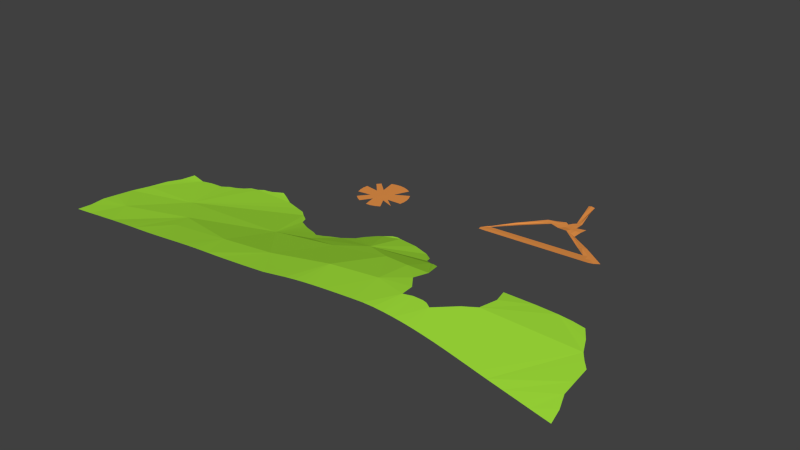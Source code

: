# Source: example.blend  (saved by Blender 2.73.0; exported with 4.5.12 LTS)
import bpy
from mathutils import Matrix  # noqa: F401  (used for matrix-valued properties, if any)

bpy.ops.wm.read_factory_settings(use_empty=True)
scene = bpy.context.scene
scene.name = 'Scene'

# ---- collections
col_collection_1 = bpy.data.collections.new('Collection 1'); scene.collection.children.link(col_collection_1)

# ---- materials (node trees are filled in below, after node groups)
mat_wood = bpy.data.materials.new('Wood')
mat_wood.alpha_threshold = 0.0
mat_wood.use_transparent_shadow = False
mat_wood.diffuse_color = (0.8, 0.2939, 0.0684, 1.0)
mat_wood.roughness = 0.5
mat_terrain = bpy.data.materials.new('Terrain')
mat_terrain.alpha_threshold = 0.0
mat_terrain.use_transparent_shadow = False
mat_terrain.diffuse_color = (0.3831, 0.8, 0.04557, 1.0)
mat_terrain.roughness = 0.5

# ---- material node trees

# ---- world
world_world = bpy.data.worlds.new('World'); scene.world = world_world
world_world.color = (0.05088, 0.05088, 0.05088)
world_world.use_sun_shadow = False
world_world.sun_shadow_jitter_overblur = 0.0
world_world.cycles.sampling_method = 'MANUAL'
world_world.cycles.sample_map_resolution = 256

# ---- meshes
me_plane_001 = bpy.data.meshes.new('Plane.001')
me_plane_001.from_pydata([(-1.004, -1.003, 0.03256), (0.8616, -0.9339, -0.009285), (-1.018, 1.091, -0.4004), (0.7234, 2.029, -0.1226), (11.17, 15.92, 0.09066), (13.12, 14.68, -0.04725), (16.13, 17.91, 0.05097), (17.2, 17.23, -0.0256), (19.08, 13.1, 0.3085), (20.18, 16.72, -0.005869), (22.23, 12.37, -0.2815), (22.99, 17.31, 0.04598), (33.46, 1.032, 0.2711), (36.11, 2.974, -0.04903), (18.63, 19.49, -0.07969), (20.24, 19.68, -0.03027), (15.3, 31.47, -0.1441), (17.26, 31.62, -0.2096), (-1.072, 0.06606, 0.01531), (0.0003882, -0.9271, -0.02026), (0.6598, 0.3127, 0.01066), (-0.3306, 1.341, -0.02661), (12.11, 15.21, -0.007757), (5.198, 8.417, 0.1267), (6.632, 7.714, 0.07222), (16.67, 17.6, -0.01396), (13.69, 16.94, -0.006379), (15.08, 15.94, -0.01858), (19.43, 14.99, 0.03944), (18.62, 17.01, 0.000233), (15.85, 13.84, -0.1112), (22.58, 14.96, 0.02873), (21.56, 16.92, 0.04736), (20.54, 12.94, -0.0407), (34.63, 1.863, 0.007997), (28.88, 8.004, 0.01893), (26.31, 7.626, -0.4853), (19.59, 19.62, -0.01136), (17.96, 18.45, 0.01238), (20.33, 18.09, 0.03751), (16.15, 31.59, 0.00657), (17.06, 25.43, 0.0167), (18.85, 25.51, 0.3857), (18.07, 25.66, -0.2113), (19.08, 18.27, 0.003534), (27.77, 7.335, 0.142), (20.99, 14.97, 0.06578), (17.3, 15.45, -0.08624), (14.37, 16.37, 0.05392), (5.676, 8.084, -0.1535), (-0.1706, 0.2155, -0.01973), (29.88, 4.329, -0.1071), (32.5, 5.489, -0.01505), (31.2, 4.599, 0.07502), (31.67, 2.681, 0.082), (32.91, 3.231, 0.04151), (34.31, 4.231, -0.03204), (16.16, 1.497, 0.04633), (15.3, 3.179, -0.1148), (17.16, 0.04923, 0.1309), (9.011, -0.4423, 0.06081), (8.412, 0.9048, 0.0285), (8.013, 2.604, -0.1187), (23.92, 2.089, 0.06416), (22.59, 3.754, -0.111), (25.31, 0.5408, 0.201), (21.23, 0.295, 0.166), (20.04, 1.793, 0.05525), (18.95, 3.467, -0.1129), (12.29, 1.201, 0.03741), (11.66, 2.892, -0.1168), (13.09, -0.1966, 0.09586), (4.936, -0.6881, 0.02576), (4.536, 0.6088, 0.01958), (4.368, 2.317, -0.1207), (27.79, 2.385, 0.07308), (26.24, 4.042, -0.109), (29.38, 0.7866, 0.2361)], [], [(50, 21, 3, 20), (49, 22, 5, 24), (48, 25, 7, 27), (47, 28, 8, 30), (46, 31, 10, 33), (55, 34, 12, 54), (44, 37, 15, 39), (43, 40, 17, 42), (41, 16, 40, 43), (14, 41, 43, 37), (37, 43, 42, 15), (38, 14, 37, 44), (7, 38, 44, 29), (29, 44, 39, 9), (56, 13, 34, 55), (10, 35, 45, 33), (33, 45, 36, 8), (32, 11, 31, 46), (9, 32, 46, 28), (28, 46, 33, 8), (29, 9, 28, 47), (7, 29, 47, 27), (27, 47, 30, 5), (26, 6, 25, 48), (4, 26, 48, 22), (22, 48, 27, 5), (23, 4, 22, 49), (2, 23, 49, 21), (21, 49, 24, 3), (18, 2, 21, 50), (0, 18, 50, 19), (19, 50, 20, 1), (35, 52, 53, 45), (45, 53, 51, 36), (52, 56, 55, 53), (53, 55, 54, 51), (75, 76, 51, 54), (73, 72, 1, 20), (67, 66, 59, 57), (69, 70, 58, 57), (73, 74, 62, 61), (69, 71, 60, 61), (75, 77, 65, 63), (67, 68, 64, 63), (57, 58, 68, 67), (63, 65, 66, 67), (57, 59, 71, 69), (61, 62, 70, 69), (20, 3, 74, 73), (61, 60, 72, 73), (54, 12, 77, 75), (63, 64, 76, 75)])
me_plane_001.materials.append(mat_wood)
me_plane_001.use_remesh_preserve_volume = False
me_plane_001.use_remesh_preserve_attributes = False
me_plane_001.use_mirror_vertex_groups = False
me_plane_001.update()
me_circle = bpy.data.meshes.new('Circle')
me_circle.from_pydata([(1.014e-06, 8.0, 0.0), (-1.561, 7.846, 0.0), (-3.061, 7.391, 0.0), (-2.099, 2.539, 0.0), (-5.657, 5.657, 0.0), (-6.652, 4.445, 0.0), (-3.421, 0.9289, 0.0), (-7.846, 1.561, 0.0), (-8.0, -1.355e-06, 0.0), (-7.846, -1.561, 0.0), (-7.391, -3.061, 0.0), (-3.089, -2.438, 0.0), (-5.657, -5.657, 0.0), (-4.445, -6.652, 0.0), (-3.061, -7.391, 0.0), (-0.8059, -3.964, 0.0), (3.62e-06, -8.0, 0.0), (1.561, -7.846, 0.0), (3.061, -7.391, 0.0), (4.445, -6.652, 0.0), (2.431, -2.982, 0.0), (6.652, -4.445, 0.0), (3.209, -1.817, 0.0), (7.846, -1.561, 0.0), (8.0, 5.766e-06, 0.0), (7.846, 1.561, 0.0), (7.391, 3.061, 0.0), (6.652, 4.445, 0.0), (2.431, 2.093, 0.0), (4.445, 6.652, 0.0), (3.061, 7.391, 0.0), (1.561, 7.846, 0.0)], [], [(1, 0, 31, 30, 29, 28, 27, 26, 25, 24, 23, 22, 21, 20, 19, 18, 17, 16, 15, 14, 13, 12, 11, 10, 9, 8, 7, 6, 5, 4, 3, 2)])
me_circle.materials.append(mat_wood)
me_circle.use_remesh_preserve_volume = False
me_circle.use_remesh_preserve_attributes = False
me_circle.use_mirror_vertex_groups = False
me_circle.update()
me_plane = bpy.data.meshes.new('Plane')
me_plane.from_pydata([(79.02, 40.58, 1.71), (68.56, 42.2, 3.043), (64.87, 45.59, 3.708), (58.96, 51.26, 4.619), (53.54, 54.42, 5.153), (40.21, 49.16, 5.496), (30.99, 40.98, 3.941), (21.63, 35.64, 1.629), (10.54, 40.06, 0.7959), (6.178, 44.72, 0.5395), (-1.125, 45.6, -0.6675), (-15.94, 38.82, -1.896), (-26.1, 30.04, -7.635), (-31.3, 10.14, -10.73), (-39.26, 10.29, -9.997), (-45.65, 31.1, -7.024), (-66.86, 34.32, -3.788), (-79.44, 0.4702, -2.061), (66.84, 44.23, 3.391), (56.44, 52.24, 4.891), (62.16, 48.94, 4.194), (71.97, 41.24, 2.593), (47.7, 51.26, 5.501), (35.4, 45.44, 4.961), (26.91, 38.76, 3.039), (17.65, 37.24, 1.488), (9.266, 42.47, 0.9555), (1.917, 45.94, -0.3221), (-11.87, 43.78, -0.4322), (-21.15, 33.61, -5.233), (-36.34, 11.51, -10.27), (-46.58, 19.79, -8.403), (-59.7, 34.02, -4.874), (-75.46, 20.87, -3.102), (65.89, 44.8, 3.539), (54.89, 53.46, 5.042), (60.25, 49.86, 4.442), (70.34, 41.73, 2.811), (43.48, 50.14, 5.568), (34.18, 42.94, 4.545), (24.14, 37.37, 2.378), (14.37, 38.15, 1.217), (7.722, 43.71, 0.7755), (0.1097, 45.98, -0.5521), (-14.62, 41.69, -0.8668), (-23.44, 32.0, -6.458), (-30.68, 14.45, -10.43), (-37.59, 11.3, -10.15), (-47.08, 26.32, -7.609), (-63.31, 34.37, -4.311), (-76.58, 10.01, -2.934), (67.66, 43.22, 3.224), (57.73, 51.66, 4.754), (63.47, 47.04, 3.955), (74.41, 39.93, 2.231), (50.44, 52.83, 5.387), (38.1, 47.38, 5.289), (29.0, 39.79, 3.5), (19.58, 36.09, 1.472), (9.867, 41.4, 0.9011), (4.554, 45.02, 0.1577), (-6.982, 45.18, -0.5506), (-19.14, 35.98, -3.688), (-33.72, 11.24, -10.51), (-43.59, 16.5, -9.094), (-53.9, 32.96, -5.776), (-71.69, 25.65, -3.589), (82.96, 0.009577, -0.662), (82.04, 18.67, -0.08582), (80.67, 31.05, 0.9811), (83.16, 9.083, -0.5547), (79.37, 35.54, 1.425), (81.13, 24.56, 0.4033), (82.41, 4.154, -0.696), (-78.42, 5.239, -2.465), (-73.47, 23.19, -3.382), (-76.05, 15.31, -3.07), (-69.38, 30.49, -3.695), (-50.68, 1.31, -7.796), (-35.91, 1.235, -10.34), (-20.79, 0.7586, -10.64), (-5.447, 0.1463, -9.512), (11.22, -0.1005, -7.263), (26.12, -0.2056, -6.121), (39.36, -0.2253, -4.975), (53.91, -0.1652, -3.52), (72.75, -0.04082, -1.741), (77.12, -0.01601, -1.254), (80.03, -0.001957, -0.9461), (-76.58, 0.5616, -2.589), (-73.72, 0.6605, -3.13), (-70.86, 0.7635, -3.677), (-66.57, 0.9174, -4.49), (-62.26, 1.06, -5.32), (-59.38, 1.143, -5.919), (-56.49, 1.214, -6.541), (-53.59, 1.27, -7.172), (-47.75, 1.332, -8.399), (-44.81, 1.335, -8.968), (-41.86, 1.32, -9.489), (-38.89, 1.287, -9.948), (-32.91, 1.167, -10.64), (-29.91, 1.084, -10.85), (-26.88, 0.987, -10.9), (-23.85, 0.8784, -10.79), (-17.73, 0.6306, -10.48), (-14.66, 0.4994, -10.31), (-11.59, 0.371, -10.1), (-8.517, 0.2512, -9.844), (-2.383, 0.06197, -9.094), (0.6684, 0.003268, -8.589), (5.218, -0.04457, -7.824), (15.7, -0.1386, -6.889), (18.69, -0.1613, -6.64), (21.67, -0.1814, -6.409), (30.55, -0.2216, -5.806), (33.5, -0.2271, -5.561), (36.43, -0.2282, -5.28), (42.28, -0.2187, -4.66), (45.19, -0.209, -4.345), (48.1, -0.1965, -4.044), (51.01, -0.1818, -3.765), (56.8, -0.1471, -3.294), (59.7, -0.1279, -3.049), (62.6, -0.1082, -2.785), (66.94, -0.07849, -2.359), (-21.08, 24.41, -8.687), (53.61, 16.34, -1.042), (30.22, 28.31, 0.6008), (6.538, 26.92, -3.769), (-12.16, 26.81, -7.035), (-27.53, 18.67, -9.962), (-28.1, 24.1, -9.065), (82.53, 13.43, -0.4135), (63.66, 26.24, 1.076), (19.52, 31.04, 0.1361), (-1.802, 32.3, -4.09), (49.91, 9.349, -2.627), (-21.53, 12.85, -10.33), (-6.788, 11.49, -9.446), (73.07, 9.372, -1.244), (30.71, 9.901, -4.378), (13.43, 10.41, -5.996)], [], [(137, 85, 121), (135, 58, 7), (101, 63, 13), (13, 46, 138), (105, 80, 138), (106, 138, 139), (101, 79, 63), (97, 64, 14), (63, 79, 30), (139, 108, 107), (110, 139, 142), (109, 81, 139), (65, 15, 48), (65, 48, 31), (83, 142, 141), (32, 65, 31), (78, 31, 64), (66, 32, 31), (84, 141, 137), (77, 49, 32), (77, 16, 49), (66, 77, 32), (122, 137, 127), (96, 95, 31), (31, 95, 94), (87, 86, 140), (125, 127, 140), (76, 33, 75), (93, 76, 75), (92, 50, 76), (70, 140, 133), (90, 74, 50), (73, 140, 70), (89, 17, 74), (73, 87, 140), (73, 67, 88), (90, 89, 74), (50, 91, 90), (76, 93, 92), (92, 91, 50), (93, 66, 94), (75, 66, 93), (31, 78, 96), (14, 98, 97), (14, 79, 100), (14, 99, 98), (66, 31, 94), (64, 97, 78), (14, 47, 30), (13, 103, 102), (138, 80, 104), (139, 107, 106), (79, 14, 30), (138, 106, 105), (100, 99, 14), (13, 102, 101), (87, 73, 88), (13, 138, 103), (139, 81, 108), (139, 110, 109), (142, 82, 111), (142, 111, 110), (103, 138, 104), (127, 125, 124), (140, 86, 125), (142, 113, 112), (142, 83, 114), (141, 115, 83), (141, 84, 117), (141, 116, 115), (142, 112, 82), (137, 119, 118), (141, 117, 116), (114, 113, 142), (127, 123, 122), (137, 121, 120), (127, 124, 123), (137, 120, 119), (137, 122, 85), (118, 84, 137), (136, 129, 130), (126, 131, 132), (29, 126, 132), (135, 128, 129), (29, 130, 126), (136, 130, 29), (72, 68, 134), (128, 134, 127), (135, 129, 136), (36, 20, 53), (34, 18, 51), (134, 53, 2), (134, 34, 51), (134, 37, 21), (134, 51, 1), (52, 3, 36), (134, 21, 54), (134, 36, 53), (54, 0, 71), (134, 2, 34), (69, 54, 71), (54, 69, 72), (41, 135, 136), (54, 72, 134), (7, 40, 135), (45, 132, 12), (135, 40, 128), (29, 132, 45), (1, 37, 134), (29, 62, 11), (134, 22, 36), (136, 29, 11), (36, 22, 52), (28, 11, 44), (55, 35, 19), (136, 11, 28), (55, 4, 35), (136, 28, 61), (22, 55, 19), (136, 61, 10), (52, 22, 19), (27, 10, 43), (134, 38, 22), (60, 10, 27), (134, 56, 38), (136, 10, 60), (38, 56, 5), (42, 60, 9), (134, 128, 56), (59, 60, 42), (56, 39, 23), (59, 42, 26), (128, 6, 39), (136, 60, 59), (128, 57, 6), (136, 59, 8), (128, 24, 57), (136, 8, 41), (128, 40, 24), (135, 41, 25), (128, 39, 56), (135, 25, 58), (138, 46, 131), (138, 126, 130), (139, 130, 129), (138, 131, 126), (68, 140, 134), (141, 128, 127), (139, 138, 130), (129, 142, 139), (127, 137, 141), (142, 129, 128), (141, 142, 128), (140, 127, 134), (133, 140, 68)])
me_plane.materials.append(mat_terrain)
me_plane.use_remesh_preserve_volume = False
me_plane.use_remesh_preserve_attributes = False
me_plane.use_mirror_vertex_groups = False
me_plane.update()

# ---- objects
ob_otherthing = bpy.data.objects.new('OtherThing', me_plane_001)
ob_brokenwheel = bpy.data.objects.new('BrokenWheel', me_circle)
ob_terrain = bpy.data.objects.new('Terrain', me_plane)

# ---- transforms, parenting, visibility, modifiers, constraints
ob_otherthing.location = (14.3, 66.63, -0.002206)
ob_otherthing.lineart.crease_threshold = 0.0
ob_brokenwheel.location = (-21.68, 65.13, -0.002149)
ob_brokenwheel.lineart.crease_threshold = 0.0
_m = ob_brokenwheel.modifiers.new('Triangulate', 'TRIANGULATE')
ob_terrain.location = (0.0728, -0.0364, 0.0)
ob_terrain.rotation_euler = (0.0, -3.142, 0.0)
ob_terrain.lock_rotation = (False, True, False)
ob_terrain.lineart.crease_threshold = 0.0

# ---- collection membership
col_collection_1.objects.link(ob_otherthing)
col_collection_1.objects.link(ob_brokenwheel)
col_collection_1.objects.link(ob_terrain)

# ---- scene / render settings (as saved in the file)
scene.frame_start = 1; scene.frame_end = 250; scene.frame_set(1)
scene.render.engine = 'BLENDER_EEVEE_NEXT'
scene.render.resolution_percentage = 50
scene.render.dither_intensity = 0.0
scene.cycles.use_denoising = False
scene.cycles.samples = 10
scene.cycles.sampling_pattern = 'TABULATED_SOBOL'
scene.cycles.light_sampling_threshold = 0.0
scene.cycles.use_adaptive_sampling = False
scene.cycles.use_light_tree = False
scene.cycles.blur_glossy = 0.0
scene.cycles.pixel_filter_type = 'GAUSSIAN'
scene.cycles.sample_clamp_indirect = 0.0
scene.view_settings.view_transform = 'Standard'
bpy.context.view_layer.update()

# ---- added for rendering (the .blend has no active camera and no usable light): camera, sun
cam_auto = bpy.data.cameras.new('AutoCamera')
cam_auto.lens = 50.0
cam_auto.sensor_width = 36.0
cam_auto.clip_end = 3098.58
ob_auto_camera = bpy.data.objects.new('AutoCamera', cam_auto)
scene.collection.objects.link(ob_auto_camera)
ob_auto_camera.location = (174.774, -162.878, 143.914)
ob_auto_camera.rotation_euler = (1.09748, -7.21219e-08, 0.694738)
scene.camera = ob_auto_camera
light_auto_sun = bpy.data.lights.new('AutoSun', 'SUN')
light_auto_sun.energy = 3.0
light_auto_sun.angle = 0.0523599
ob_auto_sun = bpy.data.objects.new('AutoSun', light_auto_sun)
scene.collection.objects.link(ob_auto_sun)
ob_auto_sun.rotation_euler = (0.872665, 0.174533, 0.523599)
bpy.context.view_layer.update()
